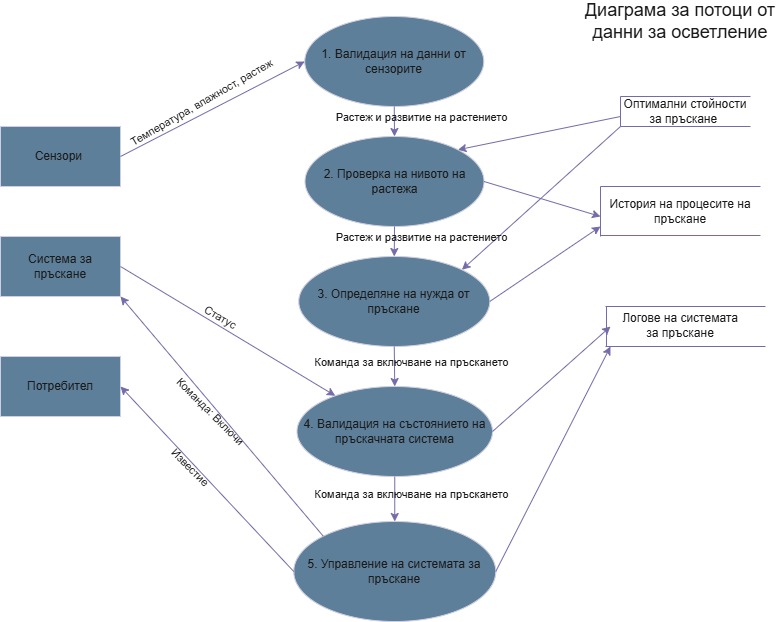

The diagram above was exported from draw.io. Its source (the exported page's mxGraphModel, read from the mxfile embedded in the PNG):
<mxGraphModel dx="1507" dy="671" grid="1" gridSize="10" guides="1" tooltips="1" connect="1" arrows="1" fold="1" page="1" pageScale="1" pageWidth="827" pageHeight="1169" math="0" shadow="0">
  <root>
    <mxCell id="0" />
    <mxCell id="1" parent="0" />
    <mxCell id="yVq2CfCqA3nlXPnojoDD-1" parent="1" style="ellipse;whiteSpace=wrap;html=1;labelBackgroundColor=none;fillColor=#5D7F99;strokeColor=#D0CEE2;fontColor=#1A1A1A;" value="1. Валидация на данни от сензорите" vertex="1">
      <mxGeometry height="90" width="179" x="334.25" y="50" as="geometry" />
    </mxCell>
    <mxCell id="yVq2CfCqA3nlXPnojoDD-2" parent="1" style="ellipse;whiteSpace=wrap;html=1;labelBackgroundColor=none;fillColor=#5D7F99;strokeColor=#D0CEE2;fontColor=#1A1A1A;" value="2.&amp;nbsp;Проверка на нивото на растежа" vertex="1">
      <mxGeometry height="90" width="179" x="334.5" y="170" as="geometry" />
    </mxCell>
    <mxCell id="yVq2CfCqA3nlXPnojoDD-3" parent="1" style="ellipse;whiteSpace=wrap;html=1;labelBackgroundColor=none;fillColor=#5D7F99;strokeColor=#D0CEE2;fontColor=#1A1A1A;" value="3.&amp;nbsp;Определяне на нужда от пръскане" vertex="1">
      <mxGeometry height="90" width="191" x="328.25" y="290" as="geometry" />
    </mxCell>
    <mxCell id="yVq2CfCqA3nlXPnojoDD-4" parent="1" style="ellipse;whiteSpace=wrap;html=1;labelBackgroundColor=none;fillColor=#5D7F99;strokeColor=#D0CEE2;fontColor=#1A1A1A;" value="4. Валидация на състоянието на пръскачната система" vertex="1">
      <mxGeometry height="90" width="195.5" x="326.5" y="420" as="geometry" />
    </mxCell>
    <mxCell id="yVq2CfCqA3nlXPnojoDD-5" parent="1" style="ellipse;whiteSpace=wrap;html=1;labelBackgroundColor=none;fillColor=#5D7F99;strokeColor=#D0CEE2;fontColor=#1A1A1A;" value="5.&amp;nbsp;Управление на системата за пръскане" vertex="1">
      <mxGeometry height="100" width="202" x="323.25" y="555" as="geometry" />
    </mxCell>
    <mxCell id="yVq2CfCqA3nlXPnojoDD-6" parent="1" style="rounded=0;whiteSpace=wrap;html=1;labelBackgroundColor=none;fillColor=#5D7F99;strokeColor=#D0CEE2;fontColor=#1A1A1A;" value="Сензори&amp;nbsp;" vertex="1">
      <mxGeometry height="60" width="120" x="30" y="160" as="geometry" />
    </mxCell>
    <mxCell id="yVq2CfCqA3nlXPnojoDD-7" parent="1" style="rounded=0;whiteSpace=wrap;html=1;labelBackgroundColor=none;fillColor=#5D7F99;strokeColor=#D0CEE2;fontColor=#1A1A1A;" value="Система за пръскане" vertex="1">
      <mxGeometry height="60" width="120" x="30" y="270" as="geometry" />
    </mxCell>
    <mxCell id="yVq2CfCqA3nlXPnojoDD-8" parent="1" style="rounded=0;whiteSpace=wrap;html=1;labelBackgroundColor=none;fillColor=#5D7F99;strokeColor=#D0CEE2;fontColor=#1A1A1A;" value="Потребител" vertex="1">
      <mxGeometry height="60" width="120" x="30" y="390" as="geometry" />
    </mxCell>
    <mxCell id="yVq2CfCqA3nlXPnojoDD-9" parent="1" style="text;html=1;whiteSpace=wrap;strokeColor=none;fillColor=none;align=center;verticalAlign=middle;rounded=0;labelBackgroundColor=none;fontColor=#1A1A1A;" value="Оптимални стойности за пръскане&amp;nbsp;" vertex="1">
      <mxGeometry height="30" width="130" x="650" y="130" as="geometry" />
    </mxCell>
    <mxCell id="yVq2CfCqA3nlXPnojoDD-10" parent="1" style="text;html=1;whiteSpace=wrap;strokeColor=none;fillColor=none;align=center;verticalAlign=middle;rounded=0;labelBackgroundColor=none;fontColor=#1A1A1A;" value="История на процесите на пръскане" vertex="1">
      <mxGeometry height="30" width="160" x="630" y="230" as="geometry" />
    </mxCell>
    <mxCell id="yVq2CfCqA3nlXPnojoDD-11" parent="1" style="text;html=1;whiteSpace=wrap;strokeColor=none;fillColor=none;align=center;verticalAlign=middle;rounded=0;labelBackgroundColor=none;fontColor=#1A1A1A;" value="Логове на системата за пръскане" vertex="1">
      <mxGeometry height="30" width="120" x="650" y="344" as="geometry" />
    </mxCell>
    <mxCell id="yVq2CfCqA3nlXPnojoDD-12" edge="1" parent="1" style="endArrow=none;html=1;rounded=0;entryX=1;entryY=0;entryDx=0;entryDy=0;labelBackgroundColor=none;strokeColor=#736CA8;fontColor=default;" target="yVq2CfCqA3nlXPnojoDD-9" value="">
      <mxGeometry height="50" relative="1" width="50" as="geometry">
        <mxPoint x="650" y="130" as="sourcePoint" />
        <mxPoint x="700" y="80" as="targetPoint" />
      </mxGeometry>
    </mxCell>
    <mxCell id="yVq2CfCqA3nlXPnojoDD-13" edge="1" parent="1" source="yVq2CfCqA3nlXPnojoDD-9" style="endArrow=none;html=1;rounded=0;entryX=0;entryY=0;entryDx=0;entryDy=0;exitX=0;exitY=1;exitDx=0;exitDy=0;labelBackgroundColor=none;strokeColor=#736CA8;fontColor=default;" target="yVq2CfCqA3nlXPnojoDD-9" value="">
      <mxGeometry height="50" relative="1" width="50" as="geometry">
        <mxPoint x="720" y="80" as="sourcePoint" />
        <mxPoint x="850" y="80" as="targetPoint" />
      </mxGeometry>
    </mxCell>
    <mxCell id="yVq2CfCqA3nlXPnojoDD-14" edge="1" parent="1" style="endArrow=none;html=1;rounded=0;entryX=1;entryY=0;entryDx=0;entryDy=0;labelBackgroundColor=none;strokeColor=#736CA8;fontColor=default;" value="">
      <mxGeometry height="50" relative="1" width="50" as="geometry">
        <mxPoint x="650" y="160" as="sourcePoint" />
        <mxPoint x="780" y="160" as="targetPoint" />
      </mxGeometry>
    </mxCell>
    <mxCell id="yVq2CfCqA3nlXPnojoDD-15" edge="1" parent="1" style="endArrow=none;html=1;rounded=0;labelBackgroundColor=none;strokeColor=#736CA8;fontColor=default;" value="">
      <mxGeometry height="50" relative="1" width="50" as="geometry">
        <mxPoint x="630" y="220" as="sourcePoint" />
        <mxPoint x="790" y="220" as="targetPoint" />
      </mxGeometry>
    </mxCell>
    <mxCell id="yVq2CfCqA3nlXPnojoDD-16" edge="1" parent="1" style="endArrow=none;html=1;rounded=0;labelBackgroundColor=none;strokeColor=#736CA8;fontColor=default;" value="">
      <mxGeometry height="50" relative="1" width="50" as="geometry">
        <mxPoint x="630" y="269" as="sourcePoint" />
        <mxPoint x="790" y="269" as="targetPoint" />
      </mxGeometry>
    </mxCell>
    <mxCell id="yVq2CfCqA3nlXPnojoDD-17" edge="1" parent="1" style="endArrow=none;html=1;rounded=0;labelBackgroundColor=none;strokeColor=#736CA8;fontColor=default;" value="">
      <mxGeometry height="50" relative="1" width="50" as="geometry">
        <mxPoint x="630" y="220" as="sourcePoint" />
        <mxPoint x="630" y="270" as="targetPoint" />
      </mxGeometry>
    </mxCell>
    <mxCell id="yVq2CfCqA3nlXPnojoDD-18" edge="1" parent="1" style="endArrow=none;html=1;rounded=0;labelBackgroundColor=none;strokeColor=#736CA8;fontColor=default;" value="">
      <mxGeometry height="50" relative="1" width="50" as="geometry">
        <mxPoint x="635" y="340" as="sourcePoint" />
        <mxPoint x="795" y="340" as="targetPoint" />
      </mxGeometry>
    </mxCell>
    <mxCell id="yVq2CfCqA3nlXPnojoDD-19" edge="1" parent="1" style="endArrow=none;html=1;rounded=0;labelBackgroundColor=none;strokeColor=#736CA8;fontColor=default;" value="">
      <mxGeometry height="50" relative="1" width="50" as="geometry">
        <mxPoint x="635" y="380" as="sourcePoint" />
        <mxPoint x="795" y="380" as="targetPoint" />
      </mxGeometry>
    </mxCell>
    <mxCell id="yVq2CfCqA3nlXPnojoDD-20" edge="1" parent="1" style="endArrow=none;html=1;rounded=0;labelBackgroundColor=none;strokeColor=#736CA8;fontColor=default;" value="">
      <mxGeometry height="50" relative="1" width="50" as="geometry">
        <mxPoint x="636" y="340" as="sourcePoint" />
        <mxPoint x="636" y="380" as="targetPoint" />
      </mxGeometry>
    </mxCell>
    <mxCell id="yVq2CfCqA3nlXPnojoDD-21" edge="1" parent="1" source="yVq2CfCqA3nlXPnojoDD-1" style="endArrow=classic;html=1;rounded=0;exitX=0.5;exitY=1;exitDx=0;exitDy=0;entryX=0.5;entryY=0;entryDx=0;entryDy=0;labelBackgroundColor=none;strokeColor=#736CA8;fontColor=default;" target="yVq2CfCqA3nlXPnojoDD-2" value="">
      <mxGeometry height="50" relative="1" width="50" as="geometry">
        <mxPoint x="390" y="340" as="sourcePoint" />
        <mxPoint x="440" y="290" as="targetPoint" />
      </mxGeometry>
    </mxCell>
    <mxCell id="yVq2CfCqA3nlXPnojoDD-22" edge="1" parent="1" source="yVq2CfCqA3nlXPnojoDD-2" style="endArrow=classic;html=1;rounded=0;exitX=0.5;exitY=1;exitDx=0;exitDy=0;entryX=0.5;entryY=0;entryDx=0;entryDy=0;labelBackgroundColor=none;strokeColor=#736CA8;fontColor=default;" target="yVq2CfCqA3nlXPnojoDD-3" value="">
      <mxGeometry height="50" relative="1" width="50" as="geometry">
        <mxPoint x="420" y="170" as="sourcePoint" />
        <mxPoint x="420" y="220" as="targetPoint" />
      </mxGeometry>
    </mxCell>
    <mxCell id="yVq2CfCqA3nlXPnojoDD-23" edge="1" parent="1" source="yVq2CfCqA3nlXPnojoDD-3" style="endArrow=classic;html=1;rounded=0;exitX=0.5;exitY=1;exitDx=0;exitDy=0;labelBackgroundColor=none;strokeColor=#736CA8;fontColor=default;" target="yVq2CfCqA3nlXPnojoDD-4" value="">
      <mxGeometry height="50" relative="1" width="50" as="geometry">
        <mxPoint x="230" y="420" as="sourcePoint" />
        <mxPoint x="230" y="470" as="targetPoint" />
      </mxGeometry>
    </mxCell>
    <mxCell id="yVq2CfCqA3nlXPnojoDD-24" edge="1" parent="1" source="yVq2CfCqA3nlXPnojoDD-4" style="endArrow=classic;html=1;rounded=0;exitX=0.5;exitY=1;exitDx=0;exitDy=0;entryX=0.5;entryY=0;entryDx=0;entryDy=0;labelBackgroundColor=none;strokeColor=#736CA8;fontColor=default;" target="yVq2CfCqA3nlXPnojoDD-5" value="">
      <mxGeometry height="50" relative="1" width="50" as="geometry">
        <mxPoint x="270" y="520" as="sourcePoint" />
        <mxPoint x="270" y="570" as="targetPoint" />
      </mxGeometry>
    </mxCell>
    <mxCell id="yVq2CfCqA3nlXPnojoDD-25" edge="1" parent="1" source="yVq2CfCqA3nlXPnojoDD-6" style="endArrow=classic;html=1;rounded=0;exitX=1;exitY=0.5;exitDx=0;exitDy=0;entryX=0;entryY=0.5;entryDx=0;entryDy=0;labelBackgroundColor=none;strokeColor=#736CA8;fontColor=default;" target="yVq2CfCqA3nlXPnojoDD-1" value="">
      <mxGeometry height="50" relative="1" width="50" as="geometry">
        <mxPoint x="390" y="340" as="sourcePoint" />
        <mxPoint x="440" y="290" as="targetPoint" />
      </mxGeometry>
    </mxCell>
    <mxCell id="yVq2CfCqA3nlXPnojoDD-26" connectable="0" parent="yVq2CfCqA3nlXPnojoDD-25" style="edgeLabel;html=1;align=center;verticalAlign=middle;resizable=0;points=[];rotation=-30;labelBackgroundColor=none;fontColor=#1A1A1A;" value="Температура, влажност, растеж" vertex="1">
      <mxGeometry relative="1" x="-0.5843" y="-2" as="geometry">
        <mxPoint x="41" y="-36" as="offset" />
      </mxGeometry>
    </mxCell>
    <mxCell id="yVq2CfCqA3nlXPnojoDD-27" edge="1" parent="1" source="yVq2CfCqA3nlXPnojoDD-7" style="endArrow=classic;html=1;rounded=0;exitX=1;exitY=0.5;exitDx=0;exitDy=0;labelBackgroundColor=none;strokeColor=#736CA8;fontColor=default;" target="yVq2CfCqA3nlXPnojoDD-4" value="">
      <mxGeometry height="50" relative="1" width="50" as="geometry">
        <mxPoint x="270" y="425" as="sourcePoint" />
        <mxPoint x="454" y="330" as="targetPoint" />
      </mxGeometry>
    </mxCell>
    <mxCell id="yVq2CfCqA3nlXPnojoDD-28" edge="1" parent="1" source="yVq2CfCqA3nlXPnojoDD-5" style="endArrow=classic;html=1;rounded=0;exitX=0;exitY=0;exitDx=0;exitDy=0;entryX=1;entryY=1;entryDx=0;entryDy=0;labelBackgroundColor=none;strokeColor=#736CA8;fontColor=default;" target="yVq2CfCqA3nlXPnojoDD-7" value="">
      <mxGeometry height="50" relative="1" width="50" as="geometry">
        <mxPoint x="240" y="380" as="sourcePoint" />
        <mxPoint x="453" y="500" as="targetPoint" />
      </mxGeometry>
    </mxCell>
    <mxCell id="yVq2CfCqA3nlXPnojoDD-29" edge="1" parent="1" source="yVq2CfCqA3nlXPnojoDD-5" style="endArrow=classic;html=1;rounded=0;exitX=0;exitY=0.5;exitDx=0;exitDy=0;entryX=1;entryY=0.5;entryDx=0;entryDy=0;labelBackgroundColor=none;strokeColor=#736CA8;fontColor=default;" target="yVq2CfCqA3nlXPnojoDD-8" value="">
      <mxGeometry height="50" relative="1" width="50" as="geometry">
        <mxPoint x="390" y="340" as="sourcePoint" />
        <mxPoint x="440" y="290" as="targetPoint" />
      </mxGeometry>
    </mxCell>
    <mxCell id="yVq2CfCqA3nlXPnojoDD-30" edge="1" parent="1" style="endArrow=classic;html=1;rounded=0;entryX=1;entryY=0;entryDx=0;entryDy=0;labelBackgroundColor=none;strokeColor=#736CA8;fontColor=default;" target="yVq2CfCqA3nlXPnojoDD-2" value="">
      <mxGeometry height="50" relative="1" width="50" as="geometry">
        <mxPoint x="650" y="150" as="sourcePoint" />
        <mxPoint x="440" y="290" as="targetPoint" />
      </mxGeometry>
    </mxCell>
    <mxCell id="yVq2CfCqA3nlXPnojoDD-31" edge="1" parent="1" source="yVq2CfCqA3nlXPnojoDD-9" style="endArrow=classic;html=1;rounded=0;entryX=1;entryY=0;entryDx=0;entryDy=0;exitX=0;exitY=1;exitDx=0;exitDy=0;labelBackgroundColor=none;strokeColor=#736CA8;fontColor=default;" target="yVq2CfCqA3nlXPnojoDD-3" value="">
      <mxGeometry height="50" relative="1" width="50" as="geometry">
        <mxPoint x="643" y="180" as="sourcePoint" />
        <mxPoint x="480" y="213" as="targetPoint" />
      </mxGeometry>
    </mxCell>
    <mxCell id="yVq2CfCqA3nlXPnojoDD-32" edge="1" parent="1" source="yVq2CfCqA3nlXPnojoDD-2" style="endArrow=classic;html=1;rounded=0;exitX=1;exitY=0.5;exitDx=0;exitDy=0;labelBackgroundColor=none;strokeColor=#736CA8;fontColor=default;" value="">
      <mxGeometry height="50" relative="1" width="50" as="geometry">
        <mxPoint x="319" y="190" as="sourcePoint" />
        <mxPoint x="630" y="250" as="targetPoint" />
      </mxGeometry>
    </mxCell>
    <mxCell id="yVq2CfCqA3nlXPnojoDD-33" edge="1" parent="1" source="yVq2CfCqA3nlXPnojoDD-3" style="endArrow=classic;html=1;rounded=0;exitX=1;exitY=0.5;exitDx=0;exitDy=0;labelBackgroundColor=none;strokeColor=#736CA8;fontColor=default;" value="">
      <mxGeometry height="50" relative="1" width="50" as="geometry">
        <mxPoint x="69" y="290" as="sourcePoint" />
        <mxPoint x="630" y="260" as="targetPoint" />
      </mxGeometry>
    </mxCell>
    <mxCell id="yVq2CfCqA3nlXPnojoDD-34" edge="1" parent="1" source="yVq2CfCqA3nlXPnojoDD-4" style="endArrow=classic;html=1;rounded=0;exitX=1;exitY=0.5;exitDx=0;exitDy=0;labelBackgroundColor=none;strokeColor=#736CA8;fontColor=default;" value="">
      <mxGeometry height="50" relative="1" width="50" as="geometry">
        <mxPoint x="699" y="260" as="sourcePoint" />
        <mxPoint x="640" y="360" as="targetPoint" />
      </mxGeometry>
    </mxCell>
    <mxCell id="yVq2CfCqA3nlXPnojoDD-35" edge="1" parent="1" source="yVq2CfCqA3nlXPnojoDD-5" style="endArrow=classic;html=1;rounded=0;exitX=1;exitY=0.5;exitDx=0;exitDy=0;labelBackgroundColor=none;strokeColor=#736CA8;fontColor=default;" value="">
      <mxGeometry height="50" relative="1" width="50" as="geometry">
        <mxPoint x="390" y="340" as="sourcePoint" />
        <mxPoint x="640" y="380" as="targetPoint" />
      </mxGeometry>
    </mxCell>
    <mxCell id="yVq2CfCqA3nlXPnojoDD-36" connectable="0" parent="1" style="edgeLabel;html=1;align=center;verticalAlign=middle;resizable=0;points=[];rotation=0;labelBackgroundColor=none;fontColor=#1A1A1A;" value="Растеж и развитие на растението" vertex="1">
      <mxGeometry x="450" y="150" as="geometry" />
    </mxCell>
    <mxCell id="yVq2CfCqA3nlXPnojoDD-37" connectable="0" parent="1" style="edgeLabel;html=1;align=center;verticalAlign=middle;resizable=0;points=[];rotation=0;labelBackgroundColor=none;fontColor=#1A1A1A;" value="Растеж и развитие на растението" vertex="1">
      <mxGeometry x="450" y="270" as="geometry" />
    </mxCell>
    <mxCell id="yVq2CfCqA3nlXPnojoDD-38" connectable="0" parent="1" style="edgeLabel;html=1;align=center;verticalAlign=middle;resizable=0;points=[];rotation=0;labelBackgroundColor=none;fontColor=#1A1A1A;" value="Команда за включване на пръскането" vertex="1">
      <mxGeometry x="440" y="395" as="geometry" />
    </mxCell>
    <mxCell id="yVq2CfCqA3nlXPnojoDD-39" connectable="0" parent="1" style="edgeLabel;html=1;align=center;verticalAlign=middle;resizable=0;points=[];rotation=0;labelBackgroundColor=none;fontColor=#1A1A1A;" value="Команда за включване на пръскането" vertex="1">
      <mxGeometry x="440" y="527" as="geometry" />
    </mxCell>
    <mxCell id="yVq2CfCqA3nlXPnojoDD-40" connectable="0" parent="1" style="edgeLabel;html=1;align=center;verticalAlign=middle;resizable=0;points=[];rotation=45;labelBackgroundColor=none;fontColor=#1A1A1A;" value="Известие" vertex="1">
      <mxGeometry x="220" y="500" as="geometry" />
    </mxCell>
    <mxCell id="yVq2CfCqA3nlXPnojoDD-41" connectable="0" parent="1" style="edgeLabel;html=1;align=center;verticalAlign=middle;resizable=0;points=[];rotation=45;labelBackgroundColor=none;fontColor=#1A1A1A;" value="Команда: Включи" vertex="1">
      <mxGeometry x="240" y="444" as="geometry" />
    </mxCell>
    <mxCell id="yVq2CfCqA3nlXPnojoDD-42" connectable="0" parent="1" style="edgeLabel;html=1;align=center;verticalAlign=middle;resizable=0;points=[];rotation=30;labelBackgroundColor=none;fontColor=#1A1A1A;" value="Статус" vertex="1">
      <mxGeometry x="250" y="350" as="geometry" />
    </mxCell>
    <mxCell id="yVq2CfCqA3nlXPnojoDD-43" parent="1" style="text;html=1;whiteSpace=wrap;strokeColor=none;fillColor=none;align=center;verticalAlign=middle;rounded=0;fontSize=18;labelBackgroundColor=none;fontColor=#1A1A1A;" value="Диаграма за потоци от данни за осветление" vertex="1">
      <mxGeometry height="30" width="200" x="610" y="40" as="geometry" />
    </mxCell>
  </root>
</mxGraphModel>